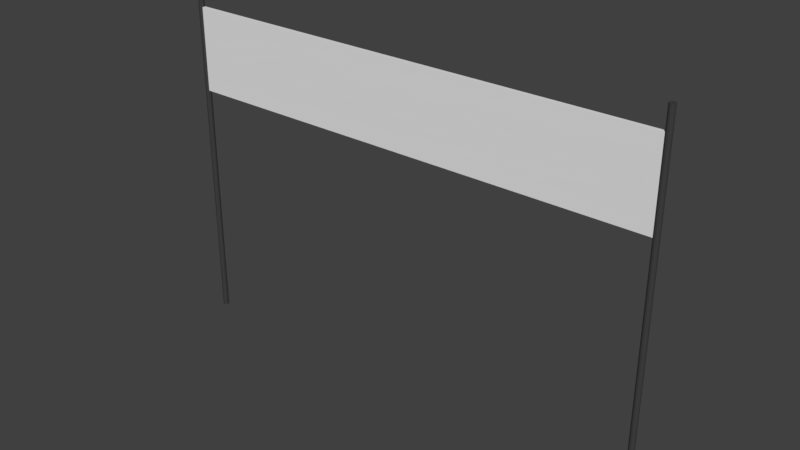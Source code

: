 # Source: start.blend  (saved by Blender 2.79.0; exported with 4.5.12 LTS)
import bpy
from mathutils import Matrix  # noqa: F401  (used for matrix-valued properties, if any)

bpy.ops.wm.read_factory_settings(use_empty=True)
scene = bpy.context.scene
scene.name = 'Scene'

# ---- collections
col_collection_1 = bpy.data.collections.new('Collection 1'); scene.collection.children.link(col_collection_1)

# ---- materials (node trees are filled in below, after node groups)
mat_flag = bpy.data.materials.new('flag')
mat_flag.alpha_threshold = 0.0
mat_flag.use_transparent_shadow = False
mat_flag.roughness = 0.5
mat_flag.line_color = (0.0, 0.0, 0.0, 1.0)
mat_pole = bpy.data.materials.new('pole')
mat_pole.alpha_threshold = 0.0
mat_pole.use_transparent_shadow = False
mat_pole.diffuse_color = (0.05222, 0.05222, 0.05222, 1.0)
mat_pole.specular_color = (0.1329, 0.1329, 0.1329)
mat_pole.roughness = 0.5

# ---- material node trees

# ---- world
world_world = bpy.data.worlds.new('World'); scene.world = world_world
world_world.color = (0.05088, 0.05088, 0.05088)
world_world.use_sun_shadow = False
world_world.sun_shadow_jitter_overblur = 0.0
world_world.cycles.sampling_method = 'MANUAL'

# ---- meshes
me_cube = bpy.data.meshes.new('Cube')
me_cube.from_pydata([(5.842, 0.04023, 5.868), (5.842, -0.04023, 5.868), (-5.842, -0.04023, 5.868), (-5.842, 0.04023, 5.868), (5.842, 0.04023, 7.868), (5.842, -0.04023, 7.868), (-5.842, -0.04023, 7.868), (-5.842, 0.04023, 7.868), (-5.859, 0.06481, 8.397), (-5.859, 0.06481, 0.01976), (5.842, 0.06481, 0.01976), (5.842, 0.06481, 8.397), (5.875, 0.05679, 0.01976), (5.875, 0.05679, 8.397), (5.9, 0.03457, 0.01976), (5.9, 0.03457, 8.397), (5.912, 0.003246, 0.01976), (5.912, 0.003246, 8.397), (5.908, -0.03001, 0.01976), (5.908, -0.03001, 8.397), (5.889, -0.05759, 0.01976), (5.889, -0.05759, 8.397), (5.859, -0.07316, 0.01976), (5.859, -0.07316, 8.397), (5.826, -0.07316, 0.01976), (5.826, -0.07316, 8.397), (5.796, -0.05759, 0.01976), (5.796, -0.05759, 8.397), (5.777, -0.03001, 0.01976), (5.777, -0.03001, 8.397), (5.773, 0.003246, 0.01976), (5.773, 0.003246, 8.397), (5.785, 0.03457, 0.01976), (5.785, 0.03457, 8.397), (5.81, 0.05679, 0.01976), (5.81, 0.05679, 8.397), (-5.827, 0.05679, 0.01976), (-5.827, 0.05679, 8.397), (-5.802, 0.03457, 0.01976), (-5.802, 0.03457, 8.397), (-5.79, 0.003246, 0.01976), (-5.79, 0.003246, 8.397), (-5.794, -0.03001, 0.01976), (-5.794, -0.03001, 8.397), (-5.813, -0.05759, 0.01976), (-5.813, -0.05759, 8.397), (-5.843, -0.07316, 0.01976), (-5.843, -0.07316, 8.397), (-5.876, -0.07316, 0.01976), (-5.876, -0.07316, 8.397), (-5.906, -0.05759, 0.01976), (-5.906, -0.05759, 8.397), (-5.925, -0.03001, 0.01976), (-5.925, -0.03001, 8.397), (-5.929, 0.003246, 0.01976), (-5.929, 0.003246, 8.397), (-5.917, 0.03457, 0.01976), (-5.917, 0.03457, 8.397), (-5.892, 0.05679, 0.01976), (-5.892, 0.05679, 8.397)], [], [(0, 1, 2, 3), (4, 7, 6, 5), (0, 4, 5, 1), (1, 5, 6, 2), (2, 6, 7, 3), (4, 0, 3, 7), (37, 8, 59, 57, 55, 53, 51, 49, 47, 45, 43, 41, 39), (10, 11, 13, 12), (54, 55, 57, 56), (12, 13, 15, 14), (52, 53, 55, 54), (14, 15, 17, 16), (50, 51, 53, 52), (16, 17, 19, 18), (48, 49, 51, 50), (18, 19, 21, 20), (46, 47, 49, 48), (20, 21, 23, 22), (44, 45, 47, 46), (22, 23, 25, 24), (42, 43, 45, 44), (24, 25, 27, 26), (40, 41, 43, 42), (26, 27, 29, 28), (9, 36, 38, 40, 42, 44, 46, 48, 50, 52, 54, 56, 58), (38, 39, 41, 40), (28, 29, 31, 30), (58, 59, 8, 9), (36, 37, 39, 38), (30, 31, 33, 32), (13, 11, 35, 33, 31, 29, 27, 25, 23, 21, 19, 17, 15), (9, 8, 37, 36), (32, 33, 35, 34), (56, 57, 59, 58), (34, 35, 11, 10), (10, 12, 14, 16, 18, 20, 22, 24, 26, 28, 30, 32, 34)])
me_cube.polygons.foreach_set('material_index', [0, 0, 1, 0, 1, 0, 1, 1, 1, 1, 1, 1, 1, 1, 1, 1, 1, 1, 1, 1, 1, 1, 1, 1, 1, 1, 1, 1, 1, 1, 1, 1, 1, 1, 1, 1])
me_cube.materials.append(mat_flag)
me_cube.materials.append(mat_pole)
me_cube.use_remesh_preserve_volume = False
me_cube.use_remesh_preserve_attributes = False
me_cube.use_mirror_vertex_groups = False
me_cube.update()

# ---- objects
ob_cube = bpy.data.objects.new('Cube', me_cube)

# ---- transforms, parenting, visibility, modifiers, constraints
ob_cube.location = (0.0, 0.0, 0.0)
ob_cube.lock_rotations_4d = False
ob_cube.empty_display_type = 'ARROWS'
ob_cube.lineart.crease_threshold = 0.0

# ---- collection membership
col_collection_1.objects.link(ob_cube)

# ---- scene / render settings (as saved in the file)
scene.frame_start = 1; scene.frame_end = 250; scene.frame_set(1)
scene.render.engine = 'BLENDER_EEVEE_NEXT'
scene.render.resolution_percentage = 50
scene.render.dither_intensity = 0.0
scene.cycles.use_denoising = False
scene.cycles.samples = 128
scene.cycles.sampling_pattern = 'TABULATED_SOBOL'
scene.cycles.use_adaptive_sampling = False
scene.cycles.use_light_tree = False
scene.cycles.blur_glossy = 0.0
scene.cycles.sample_clamp_indirect = 0.0
scene.view_settings.view_transform = 'Standard'
bpy.context.view_layer.update()

# ---- added for rendering (the .blend has no active camera and no usable light): camera, sun
cam_auto = bpy.data.cameras.new('AutoCamera')
cam_auto.lens = 50.0
cam_auto.sensor_width = 36.0
cam_auto.clip_end = 1000.0
ob_auto_camera = bpy.data.objects.new('AutoCamera', cam_auto)
scene.collection.objects.link(ob_auto_camera)
ob_auto_camera.location = (13.412, -16.1088, 14.9448)
ob_auto_camera.rotation_euler = (1.09748, -7.21219e-08, 0.694738)
scene.camera = ob_auto_camera
light_auto_sun = bpy.data.lights.new('AutoSun', 'SUN')
light_auto_sun.energy = 3.0
light_auto_sun.angle = 0.0523599
ob_auto_sun = bpy.data.objects.new('AutoSun', light_auto_sun)
scene.collection.objects.link(ob_auto_sun)
ob_auto_sun.rotation_euler = (0.872665, 0.174533, 0.523599)
bpy.context.view_layer.update()
